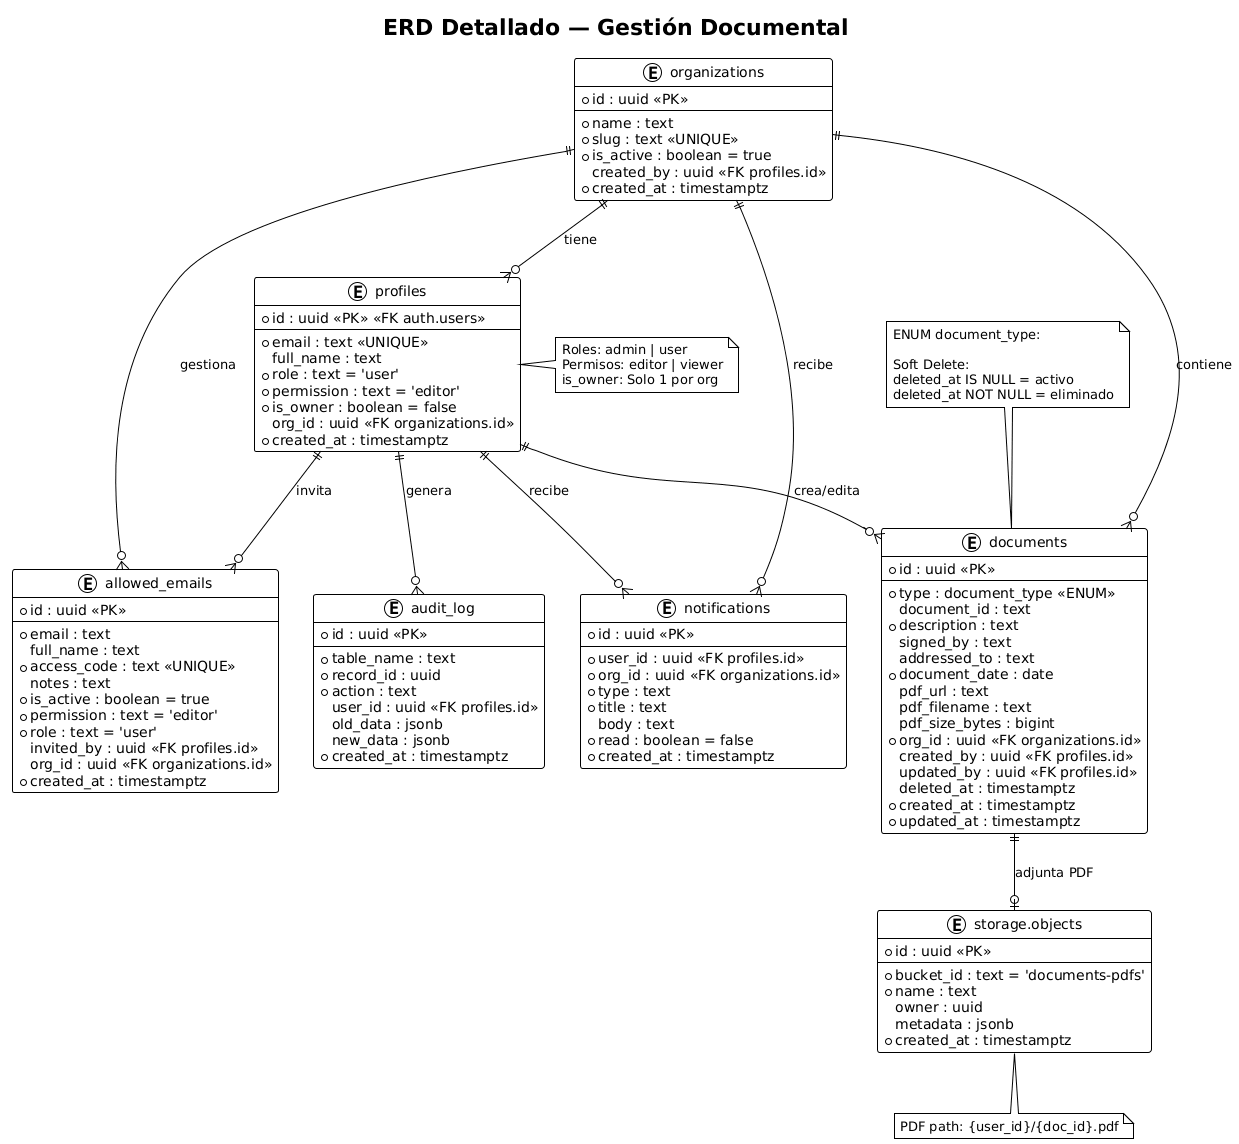

The diagram above was rendered by PlantUML. Its source (embedded in the PNG):
@startuml
!theme plain
title ERD Detallado — Gestión Documental

entity "organizations" as ORG {
  * id : uuid <<PK>>
  --
  * name : text
  * slug : text <<UNIQUE>>
  * is_active : boolean = true
  created_by : uuid <<FK profiles.id>>
  * created_at : timestamptz
}

entity "profiles" as PROF {
  * id : uuid <<PK>> <<FK auth.users>>
  --
  * email : text <<UNIQUE>>
  full_name : text
  * role : text = 'user'
  * permission : text = 'editor'
  * is_owner : boolean = false
  org_id : uuid <<FK organizations.id>>
  * created_at : timestamptz
}

entity "allowed_emails" as AE {
  * id : uuid <<PK>>
  --
  * email : text
  full_name : text
  * access_code : text <<UNIQUE>>
  notes : text
  * is_active : boolean = true
  * permission : text = 'editor'
  * role : text = 'user'
  invited_by : uuid <<FK profiles.id>>
  org_id : uuid <<FK organizations.id>>
  * created_at : timestamptz
}

entity "documents" as DOC {
  * id : uuid <<PK>>
  --
  * type : document_type <<ENUM>>
  document_id : text
  * description : text
  signed_by : text
  addressed_to : text
  * document_date : date
  pdf_url : text
  pdf_filename : text
  pdf_size_bytes : bigint
  * org_id : uuid <<FK organizations.id>>
  created_by : uuid <<FK profiles.id>>
  updated_by : uuid <<FK profiles.id>>
  deleted_at : timestamptz
  * created_at : timestamptz
  * updated_at : timestamptz
}

entity "notifications" as NOTIF {
  * id : uuid <<PK>>
  --
  * user_id : uuid <<FK profiles.id>>
  * org_id : uuid <<FK organizations.id>>
  * type : text
  * title : text
  body : text
  * read : boolean = false
  * created_at : timestamptz
}

entity "audit_log" as AUDIT {
  * id : uuid <<PK>>
  --
  * table_name : text
  * record_id : uuid
  * action : text
  user_id : uuid <<FK profiles.id>>
  old_data : jsonb
  new_data : jsonb
  * created_at : timestamptz
}

entity "storage.objects" as STORAGE {
  * id : uuid <<PK>>
  --
  * bucket_id : text = 'documents-pdfs'
  * name : text
  owner : uuid
  metadata : jsonb
  * created_at : timestamptz
}

note top of DOC
  ENUM document_type:
  'recibido' | 'enviado'

  Soft Delete:
  deleted_at IS NULL = activo
  deleted_at NOT NULL = eliminado
end note

note right of PROF
  Roles: admin | user
  Permisos: editor | viewer
  is_owner: Solo 1 por org
end note

note bottom of STORAGE
  PDF path: {user_id}/{doc_id}.pdf
end note

ORG ||--o{ PROF : "tiene"
ORG ||--o{ DOC : "contiene"
ORG ||--o{ AE : "gestiona"
ORG ||--o{ NOTIF : "recibe"
PROF ||--o{ DOC : "crea/edita"
PROF ||--o{ AE : "invita"
PROF ||--o{ NOTIF : "recibe"
PROF ||--o{ AUDIT : "genera"
DOC ||--o| STORAGE : "adjunta PDF"
@enduml